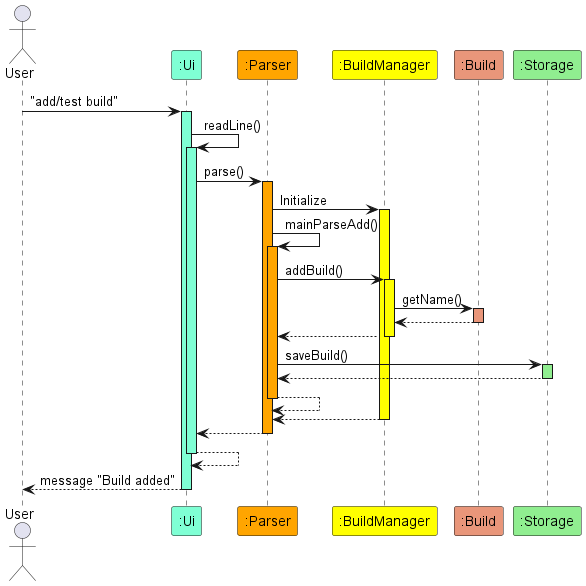

The diagram above was rendered by PlantUML. Its source (embedded in the PNG):
@startuml

actor User
Participant ":Ui" as Ui #AquaMarine
Participant ":Parser" as Parser #Orange
Participant ":BuildManager" as BuildManager #Yellow
Participant ":Build" as Build #DarkSalmon
Participant ":Storage" as Storage #LightGreen

User -> Ui ++ #AquaMarine : "add/test build"

Ui -> Ui ++ #AquaMarine : readLine()

Ui -> Parser ++ #Orange : parse()

Parser -> BuildManager ++ #Yellow : Initialize

Parser -> Parser ++ #Orange : mainParseAdd()

Parser -> BuildManager ++ #Yellow : addBuild()

BuildManager -> Build ++ #DarkSalmon : getName()
return

return

Parser -> Storage ++ #LightGreen : saveBuild()
return

return

return

return

return

return message "Build added"
@enduml